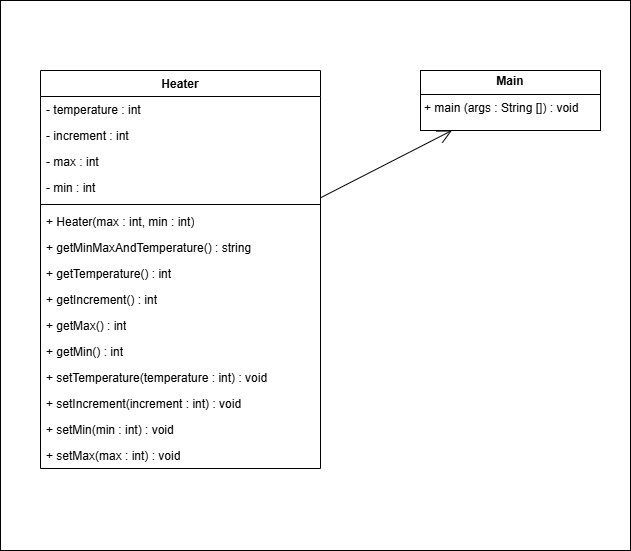

The diagram above was exported from draw.io. Its source (the exported page's mxGraphModel, read from the mxfile embedded in the PNG):
<mxGraphModel dx="619" dy="571" grid="1" gridSize="10" guides="1" tooltips="1" connect="1" arrows="1" fold="1" page="1" pageScale="1" pageWidth="827" pageHeight="1169" math="0" shadow="0">
  <root>
    <mxCell id="0" />
    <mxCell id="1" parent="0" />
    <mxCell id="nX4hD5rzoe36OPXJ8s7P-25" value="" style="rounded=0;whiteSpace=wrap;html=1;" vertex="1" parent="1">
      <mxGeometry x="70" y="60" width="630" height="550" as="geometry" />
    </mxCell>
    <mxCell id="nX4hD5rzoe36OPXJ8s7P-1" value="Heater" style="swimlane;fontStyle=1;align=center;verticalAlign=top;childLayout=stackLayout;horizontal=1;startSize=26;horizontalStack=0;resizeParent=1;resizeParentMax=0;resizeLast=0;collapsible=1;marginBottom=0;whiteSpace=wrap;html=1;" vertex="1" parent="1">
      <mxGeometry x="110" y="130" width="280" height="398" as="geometry" />
    </mxCell>
    <mxCell id="nX4hD5rzoe36OPXJ8s7P-2" value="- temperature : int" style="text;strokeColor=none;fillColor=none;align=left;verticalAlign=top;spacingLeft=4;spacingRight=4;overflow=hidden;rotatable=0;points=[[0,0.5],[1,0.5]];portConstraint=eastwest;whiteSpace=wrap;html=1;" vertex="1" parent="nX4hD5rzoe36OPXJ8s7P-1">
      <mxGeometry y="26" width="280" height="26" as="geometry" />
    </mxCell>
    <mxCell id="nX4hD5rzoe36OPXJ8s7P-10" value="- increment : int" style="text;strokeColor=none;fillColor=none;align=left;verticalAlign=top;spacingLeft=4;spacingRight=4;overflow=hidden;rotatable=0;points=[[0,0.5],[1,0.5]];portConstraint=eastwest;whiteSpace=wrap;html=1;" vertex="1" parent="nX4hD5rzoe36OPXJ8s7P-1">
      <mxGeometry y="52" width="280" height="26" as="geometry" />
    </mxCell>
    <mxCell id="nX4hD5rzoe36OPXJ8s7P-11" value="- max : int" style="text;strokeColor=none;fillColor=none;align=left;verticalAlign=top;spacingLeft=4;spacingRight=4;overflow=hidden;rotatable=0;points=[[0,0.5],[1,0.5]];portConstraint=eastwest;whiteSpace=wrap;html=1;" vertex="1" parent="nX4hD5rzoe36OPXJ8s7P-1">
      <mxGeometry y="78" width="280" height="26" as="geometry" />
    </mxCell>
    <mxCell id="nX4hD5rzoe36OPXJ8s7P-13" value="- min : int&amp;nbsp;" style="text;strokeColor=none;fillColor=none;align=left;verticalAlign=top;spacingLeft=4;spacingRight=4;overflow=hidden;rotatable=0;points=[[0,0.5],[1,0.5]];portConstraint=eastwest;whiteSpace=wrap;html=1;" vertex="1" parent="nX4hD5rzoe36OPXJ8s7P-1">
      <mxGeometry y="104" width="280" height="26" as="geometry" />
    </mxCell>
    <mxCell id="nX4hD5rzoe36OPXJ8s7P-3" value="" style="line;strokeWidth=1;fillColor=none;align=left;verticalAlign=middle;spacingTop=-1;spacingLeft=3;spacingRight=3;rotatable=0;labelPosition=right;points=[];portConstraint=eastwest;strokeColor=inherit;" vertex="1" parent="nX4hD5rzoe36OPXJ8s7P-1">
      <mxGeometry y="130" width="280" height="8" as="geometry" />
    </mxCell>
    <mxCell id="nX4hD5rzoe36OPXJ8s7P-4" value="+ Heater(max : int, min : int)&lt;div&gt;&lt;br&gt;&lt;/div&gt;" style="text;strokeColor=none;fillColor=none;align=left;verticalAlign=top;spacingLeft=4;spacingRight=4;overflow=hidden;rotatable=0;points=[[0,0.5],[1,0.5]];portConstraint=eastwest;whiteSpace=wrap;html=1;" vertex="1" parent="nX4hD5rzoe36OPXJ8s7P-1">
      <mxGeometry y="138" width="280" height="26" as="geometry" />
    </mxCell>
    <mxCell id="nX4hD5rzoe36OPXJ8s7P-22" value="+ getMinMaxAndTemperature(&lt;span style=&quot;background-color: initial;&quot;&gt;) : string&lt;/span&gt;" style="text;strokeColor=none;fillColor=none;align=left;verticalAlign=top;spacingLeft=4;spacingRight=4;overflow=hidden;rotatable=0;points=[[0,0.5],[1,0.5]];portConstraint=eastwest;whiteSpace=wrap;html=1;" vertex="1" parent="nX4hD5rzoe36OPXJ8s7P-1">
      <mxGeometry y="164" width="280" height="26" as="geometry" />
    </mxCell>
    <mxCell id="nX4hD5rzoe36OPXJ8s7P-14" value="&lt;div&gt;+ getTemperature() : int&lt;/div&gt;" style="text;strokeColor=none;fillColor=none;align=left;verticalAlign=top;spacingLeft=4;spacingRight=4;overflow=hidden;rotatable=0;points=[[0,0.5],[1,0.5]];portConstraint=eastwest;whiteSpace=wrap;html=1;" vertex="1" parent="nX4hD5rzoe36OPXJ8s7P-1">
      <mxGeometry y="190" width="280" height="26" as="geometry" />
    </mxCell>
    <mxCell id="nX4hD5rzoe36OPXJ8s7P-15" value="+ getIncrement() : int" style="text;strokeColor=none;fillColor=none;align=left;verticalAlign=top;spacingLeft=4;spacingRight=4;overflow=hidden;rotatable=0;points=[[0,0.5],[1,0.5]];portConstraint=eastwest;whiteSpace=wrap;html=1;" vertex="1" parent="nX4hD5rzoe36OPXJ8s7P-1">
      <mxGeometry y="216" width="280" height="26" as="geometry" />
    </mxCell>
    <mxCell id="nX4hD5rzoe36OPXJ8s7P-16" value="&lt;div&gt;+ getMax() : int&lt;/div&gt;" style="text;strokeColor=none;fillColor=none;align=left;verticalAlign=top;spacingLeft=4;spacingRight=4;overflow=hidden;rotatable=0;points=[[0,0.5],[1,0.5]];portConstraint=eastwest;whiteSpace=wrap;html=1;" vertex="1" parent="nX4hD5rzoe36OPXJ8s7P-1">
      <mxGeometry y="242" width="280" height="26" as="geometry" />
    </mxCell>
    <mxCell id="nX4hD5rzoe36OPXJ8s7P-17" value="&lt;div&gt;+ getMin() : int&lt;/div&gt;" style="text;strokeColor=none;fillColor=none;align=left;verticalAlign=top;spacingLeft=4;spacingRight=4;overflow=hidden;rotatable=0;points=[[0,0.5],[1,0.5]];portConstraint=eastwest;whiteSpace=wrap;html=1;" vertex="1" parent="nX4hD5rzoe36OPXJ8s7P-1">
      <mxGeometry y="268" width="280" height="26" as="geometry" />
    </mxCell>
    <mxCell id="nX4hD5rzoe36OPXJ8s7P-18" value="&lt;div&gt;+ setTemperature(temperature : int) : void&lt;/div&gt;" style="text;strokeColor=none;fillColor=none;align=left;verticalAlign=top;spacingLeft=4;spacingRight=4;overflow=hidden;rotatable=0;points=[[0,0.5],[1,0.5]];portConstraint=eastwest;whiteSpace=wrap;html=1;" vertex="1" parent="nX4hD5rzoe36OPXJ8s7P-1">
      <mxGeometry y="294" width="280" height="26" as="geometry" />
    </mxCell>
    <mxCell id="nX4hD5rzoe36OPXJ8s7P-19" value="&lt;div&gt;+ setIncrement(increment : int) : void&lt;/div&gt;" style="text;strokeColor=none;fillColor=none;align=left;verticalAlign=top;spacingLeft=4;spacingRight=4;overflow=hidden;rotatable=0;points=[[0,0.5],[1,0.5]];portConstraint=eastwest;whiteSpace=wrap;html=1;" vertex="1" parent="nX4hD5rzoe36OPXJ8s7P-1">
      <mxGeometry y="320" width="280" height="26" as="geometry" />
    </mxCell>
    <mxCell id="nX4hD5rzoe36OPXJ8s7P-20" value="&lt;div&gt;+ setMin(min : int) : void&lt;/div&gt;" style="text;strokeColor=none;fillColor=none;align=left;verticalAlign=top;spacingLeft=4;spacingRight=4;overflow=hidden;rotatable=0;points=[[0,0.5],[1,0.5]];portConstraint=eastwest;whiteSpace=wrap;html=1;" vertex="1" parent="nX4hD5rzoe36OPXJ8s7P-1">
      <mxGeometry y="346" width="280" height="26" as="geometry" />
    </mxCell>
    <mxCell id="nX4hD5rzoe36OPXJ8s7P-21" value="&lt;div&gt;+ setMax(max : int) : void&lt;/div&gt;" style="text;strokeColor=none;fillColor=none;align=left;verticalAlign=top;spacingLeft=4;spacingRight=4;overflow=hidden;rotatable=0;points=[[0,0.5],[1,0.5]];portConstraint=eastwest;whiteSpace=wrap;html=1;" vertex="1" parent="nX4hD5rzoe36OPXJ8s7P-1">
      <mxGeometry y="372" width="280" height="26" as="geometry" />
    </mxCell>
    <mxCell id="nX4hD5rzoe36OPXJ8s7P-23" value="&lt;p style=&quot;margin:0px;margin-top:4px;text-align:center;&quot;&gt;&lt;b&gt;Main&lt;/b&gt;&lt;/p&gt;&lt;hr size=&quot;1&quot; style=&quot;border-style:solid;&quot;&gt;&lt;p style=&quot;margin:0px;margin-left:4px;&quot;&gt;+ main (args : String []) : void&lt;/p&gt;" style="verticalAlign=top;align=left;overflow=fill;html=1;whiteSpace=wrap;" vertex="1" parent="1">
      <mxGeometry x="490" y="130" width="180" height="60" as="geometry" />
    </mxCell>
    <mxCell id="nX4hD5rzoe36OPXJ8s7P-24" value="" style="endArrow=open;endFill=1;endSize=12;html=1;rounded=0;" edge="1" parent="1" source="nX4hD5rzoe36OPXJ8s7P-1" target="nX4hD5rzoe36OPXJ8s7P-23">
      <mxGeometry width="160" relative="1" as="geometry">
        <mxPoint x="420" y="300" as="sourcePoint" />
        <mxPoint x="580" y="300" as="targetPoint" />
      </mxGeometry>
    </mxCell>
  </root>
</mxGraphModel>